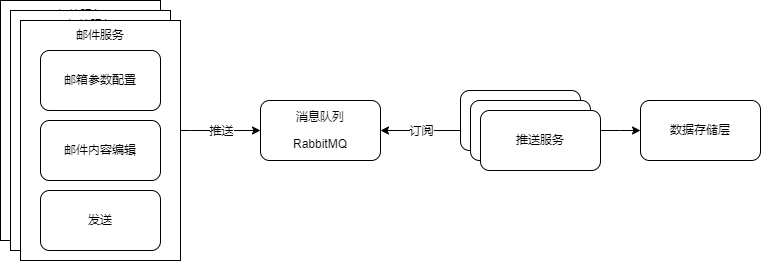

The diagram above was exported from draw.io. Its source (the exported page's mxGraphModel, read from the mxfile embedded in the PNG):
<mxGraphModel dx="804" dy="537" grid="1" gridSize="10" guides="1" tooltips="1" connect="1" arrows="1" fold="1" page="1" pageScale="1" pageWidth="827" pageHeight="1169" math="0" shadow="0">
  <root>
    <mxCell id="0" />
    <mxCell id="1" parent="0" />
    <mxCell id="PMTqOjhF7A8UOZpW2t78-9" value="&lt;p class=&quot;MsoNormal&quot;&gt;消息队列&lt;/p&gt;&lt;p class=&quot;MsoNormal&quot;&gt;RabbitMQ&lt;/p&gt;" style="rounded=1;whiteSpace=wrap;html=1;" vertex="1" parent="1">
      <mxGeometry x="330" y="330" width="120" height="60" as="geometry" />
    </mxCell>
    <mxCell id="PMTqOjhF7A8UOZpW2t78-22" style="edgeStyle=orthogonalEdgeStyle;rounded=0;orthogonalLoop=1;jettySize=auto;html=1;entryX=1;entryY=0.5;entryDx=0;entryDy=0;" edge="1" parent="1" source="PMTqOjhF7A8UOZpW2t78-10" target="PMTqOjhF7A8UOZpW2t78-9">
      <mxGeometry relative="1" as="geometry">
        <Array as="points">
          <mxPoint x="490" y="360" />
          <mxPoint x="490" y="360" />
        </Array>
      </mxGeometry>
    </mxCell>
    <mxCell id="PMTqOjhF7A8UOZpW2t78-24" value="订阅" style="edgeLabel;html=1;align=center;verticalAlign=middle;resizable=0;points=[];" vertex="1" connectable="0" parent="PMTqOjhF7A8UOZpW2t78-22">
      <mxGeometry x="0.1623" y="1" relative="1" as="geometry">
        <mxPoint x="6" y="-1" as="offset" />
      </mxGeometry>
    </mxCell>
    <mxCell id="PMTqOjhF7A8UOZpW2t78-12" value="&lt;p class=&quot;MsoNormal&quot;&gt;数据存储层&lt;/p&gt;" style="rounded=1;whiteSpace=wrap;html=1;" vertex="1" parent="1">
      <mxGeometry x="710" y="330" width="120" height="60" as="geometry" />
    </mxCell>
    <mxCell id="PMTqOjhF7A8UOZpW2t78-17" value="" style="group" vertex="1" connectable="0" parent="1">
      <mxGeometry x="70" y="230" width="160" height="240" as="geometry" />
    </mxCell>
    <mxCell id="PMTqOjhF7A8UOZpW2t78-15" value="" style="rounded=0;whiteSpace=wrap;html=1;" vertex="1" parent="PMTqOjhF7A8UOZpW2t78-17">
      <mxGeometry width="160" height="240" as="geometry" />
    </mxCell>
    <mxCell id="PMTqOjhF7A8UOZpW2t78-1" value="邮件内容编辑" style="rounded=1;whiteSpace=wrap;html=1;" vertex="1" parent="PMTqOjhF7A8UOZpW2t78-17">
      <mxGeometry x="20" y="100" width="120" height="60" as="geometry" />
    </mxCell>
    <mxCell id="PMTqOjhF7A8UOZpW2t78-7" value="邮箱参数配置" style="rounded=1;whiteSpace=wrap;html=1;" vertex="1" parent="PMTqOjhF7A8UOZpW2t78-17">
      <mxGeometry x="20" y="30" width="120" height="60" as="geometry" />
    </mxCell>
    <mxCell id="PMTqOjhF7A8UOZpW2t78-8" value="发送" style="rounded=1;whiteSpace=wrap;html=1;" vertex="1" parent="PMTqOjhF7A8UOZpW2t78-17">
      <mxGeometry x="20" y="170" width="120" height="60" as="geometry" />
    </mxCell>
    <mxCell id="PMTqOjhF7A8UOZpW2t78-16" value="邮件服务" style="text;html=1;strokeColor=none;fillColor=none;align=center;verticalAlign=middle;whiteSpace=wrap;rounded=0;" vertex="1" parent="PMTqOjhF7A8UOZpW2t78-17">
      <mxGeometry x="50" width="60" height="30" as="geometry" />
    </mxCell>
    <mxCell id="PMTqOjhF7A8UOZpW2t78-18" style="edgeStyle=orthogonalEdgeStyle;rounded=0;orthogonalLoop=1;jettySize=auto;html=1;entryX=0;entryY=0.5;entryDx=0;entryDy=0;" edge="1" parent="1" source="PMTqOjhF7A8UOZpW2t78-15" target="PMTqOjhF7A8UOZpW2t78-9">
      <mxGeometry relative="1" as="geometry">
        <Array as="points">
          <mxPoint x="260" y="360" />
          <mxPoint x="260" y="360" />
        </Array>
      </mxGeometry>
    </mxCell>
    <mxCell id="PMTqOjhF7A8UOZpW2t78-21" value="推送" style="edgeLabel;html=1;align=center;verticalAlign=middle;resizable=0;points=[];" vertex="1" connectable="0" parent="PMTqOjhF7A8UOZpW2t78-18">
      <mxGeometry x="0.2477" y="1" relative="1" as="geometry">
        <mxPoint x="-2" y="1" as="offset" />
      </mxGeometry>
    </mxCell>
    <mxCell id="PMTqOjhF7A8UOZpW2t78-23" value="" style="group" vertex="1" connectable="0" parent="1">
      <mxGeometry x="530" y="320" width="140" height="80" as="geometry" />
    </mxCell>
    <mxCell id="PMTqOjhF7A8UOZpW2t78-10" value="&lt;p class=&quot;MsoNormal&quot;&gt;推送服务&lt;/p&gt;" style="rounded=1;whiteSpace=wrap;html=1;" vertex="1" parent="PMTqOjhF7A8UOZpW2t78-23">
      <mxGeometry width="120" height="60" as="geometry" />
    </mxCell>
    <mxCell id="PMTqOjhF7A8UOZpW2t78-13" value="&lt;p class=&quot;MsoNormal&quot;&gt;推送服务&lt;/p&gt;" style="rounded=1;whiteSpace=wrap;html=1;" vertex="1" parent="PMTqOjhF7A8UOZpW2t78-23">
      <mxGeometry x="10" y="10" width="120" height="60" as="geometry" />
    </mxCell>
    <mxCell id="PMTqOjhF7A8UOZpW2t78-14" value="&lt;p class=&quot;MsoNormal&quot;&gt;推送服务&lt;/p&gt;" style="rounded=1;whiteSpace=wrap;html=1;" vertex="1" parent="PMTqOjhF7A8UOZpW2t78-23">
      <mxGeometry x="20" y="20" width="120" height="60" as="geometry" />
    </mxCell>
    <mxCell id="PMTqOjhF7A8UOZpW2t78-25" style="edgeStyle=orthogonalEdgeStyle;rounded=0;orthogonalLoop=1;jettySize=auto;html=1;" edge="1" parent="1" source="PMTqOjhF7A8UOZpW2t78-14" target="PMTqOjhF7A8UOZpW2t78-12">
      <mxGeometry relative="1" as="geometry">
        <Array as="points">
          <mxPoint x="690" y="360" />
          <mxPoint x="690" y="360" />
        </Array>
      </mxGeometry>
    </mxCell>
    <mxCell id="PMTqOjhF7A8UOZpW2t78-26" value="" style="group" vertex="1" connectable="0" parent="1">
      <mxGeometry x="80" y="240" width="160" height="240" as="geometry" />
    </mxCell>
    <mxCell id="PMTqOjhF7A8UOZpW2t78-27" value="" style="rounded=0;whiteSpace=wrap;html=1;" vertex="1" parent="PMTqOjhF7A8UOZpW2t78-26">
      <mxGeometry width="160" height="240" as="geometry" />
    </mxCell>
    <mxCell id="PMTqOjhF7A8UOZpW2t78-28" value="邮件内容编辑" style="rounded=1;whiteSpace=wrap;html=1;" vertex="1" parent="PMTqOjhF7A8UOZpW2t78-26">
      <mxGeometry x="20" y="100" width="120" height="60" as="geometry" />
    </mxCell>
    <mxCell id="PMTqOjhF7A8UOZpW2t78-29" value="邮箱参数配置" style="rounded=1;whiteSpace=wrap;html=1;" vertex="1" parent="PMTqOjhF7A8UOZpW2t78-26">
      <mxGeometry x="20" y="30" width="120" height="60" as="geometry" />
    </mxCell>
    <mxCell id="PMTqOjhF7A8UOZpW2t78-30" value="发送" style="rounded=1;whiteSpace=wrap;html=1;" vertex="1" parent="PMTqOjhF7A8UOZpW2t78-26">
      <mxGeometry x="20" y="170" width="120" height="60" as="geometry" />
    </mxCell>
    <mxCell id="PMTqOjhF7A8UOZpW2t78-31" value="邮件服务" style="text;html=1;strokeColor=none;fillColor=none;align=center;verticalAlign=middle;whiteSpace=wrap;rounded=0;" vertex="1" parent="PMTqOjhF7A8UOZpW2t78-26">
      <mxGeometry x="50" width="60" height="30" as="geometry" />
    </mxCell>
    <mxCell id="PMTqOjhF7A8UOZpW2t78-32" value="" style="group" vertex="1" connectable="0" parent="1">
      <mxGeometry x="90" y="250" width="160" height="240" as="geometry" />
    </mxCell>
    <mxCell id="PMTqOjhF7A8UOZpW2t78-33" value="" style="rounded=0;whiteSpace=wrap;html=1;" vertex="1" parent="PMTqOjhF7A8UOZpW2t78-32">
      <mxGeometry width="160" height="240" as="geometry" />
    </mxCell>
    <mxCell id="PMTqOjhF7A8UOZpW2t78-34" value="邮件内容编辑" style="rounded=1;whiteSpace=wrap;html=1;" vertex="1" parent="PMTqOjhF7A8UOZpW2t78-32">
      <mxGeometry x="20" y="100" width="120" height="60" as="geometry" />
    </mxCell>
    <mxCell id="PMTqOjhF7A8UOZpW2t78-35" value="邮箱参数配置" style="rounded=1;whiteSpace=wrap;html=1;" vertex="1" parent="PMTqOjhF7A8UOZpW2t78-32">
      <mxGeometry x="20" y="30" width="120" height="60" as="geometry" />
    </mxCell>
    <mxCell id="PMTqOjhF7A8UOZpW2t78-36" value="发送" style="rounded=1;whiteSpace=wrap;html=1;" vertex="1" parent="PMTqOjhF7A8UOZpW2t78-32">
      <mxGeometry x="20" y="170" width="120" height="60" as="geometry" />
    </mxCell>
    <mxCell id="PMTqOjhF7A8UOZpW2t78-37" value="邮件服务" style="text;html=1;strokeColor=none;fillColor=none;align=center;verticalAlign=middle;whiteSpace=wrap;rounded=0;" vertex="1" parent="PMTqOjhF7A8UOZpW2t78-32">
      <mxGeometry x="50" width="60" height="30" as="geometry" />
    </mxCell>
  </root>
</mxGraphModel>